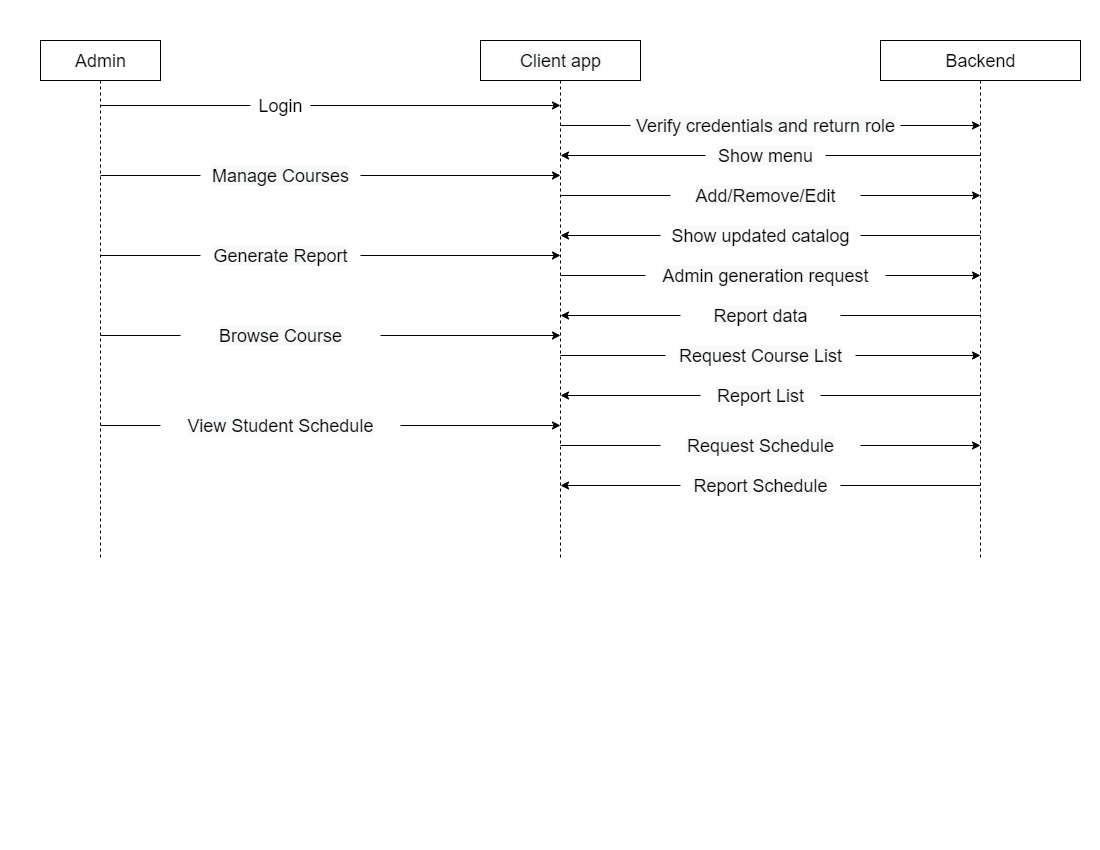

The diagram above was exported from draw.io. Its source (the exported page's mxGraphModel, read from the mxfile embedded in the PNG):
<mxGraphModel dx="1189" dy="1632" grid="1" gridSize="10" guides="1" tooltips="1" connect="1" arrows="1" fold="1" page="1" pageScale="1" pageWidth="1100" pageHeight="850" math="0" shadow="0">
  <root>
    <mxCell id="0" />
    <mxCell id="1" parent="0" />
    <mxCell id="cWhazSUVIykC4ZwmwN_i-2" style="rounded=0;orthogonalLoop=1;jettySize=auto;html=1;endArrow=none;endFill=0;dashed=1;" edge="1" parent="1" source="cWhazSUVIykC4ZwmwN_i-3">
      <mxGeometry relative="1" as="geometry">
        <mxPoint x="100" y="560" as="targetPoint" />
      </mxGeometry>
    </mxCell>
    <mxCell id="cWhazSUVIykC4ZwmwN_i-3" value="&lt;font style=&quot;font-size: 18px;&quot;&gt;Admin&lt;/font&gt;" style="rounded=0;whiteSpace=wrap;html=1;" vertex="1" parent="1">
      <mxGeometry x="40" y="40" width="120" height="40" as="geometry" />
    </mxCell>
    <mxCell id="cWhazSUVIykC4ZwmwN_i-4" style="edgeStyle=orthogonalEdgeStyle;rounded=0;orthogonalLoop=1;jettySize=auto;html=1;endArrow=none;endFill=0;dashed=1;" edge="1" parent="1" source="cWhazSUVIykC4ZwmwN_i-5">
      <mxGeometry relative="1" as="geometry">
        <mxPoint x="560" y="560" as="targetPoint" />
      </mxGeometry>
    </mxCell>
    <mxCell id="cWhazSUVIykC4ZwmwN_i-5" value="&lt;span style=&quot;font-family: Helvetica, &amp;quot;VP Default&amp;quot;; font-size: 18px; background-color: rgb(248, 249, 250);&quot;&gt;Client app&lt;/span&gt;" style="rounded=0;whiteSpace=wrap;html=1;" vertex="1" parent="1">
      <mxGeometry x="480" y="40" width="160" height="40" as="geometry" />
    </mxCell>
    <mxCell id="cWhazSUVIykC4ZwmwN_i-6" style="edgeStyle=orthogonalEdgeStyle;rounded=0;orthogonalLoop=1;jettySize=auto;html=1;dashed=1;endArrow=none;endFill=0;" edge="1" parent="1" source="cWhazSUVIykC4ZwmwN_i-7">
      <mxGeometry relative="1" as="geometry">
        <mxPoint x="980" y="560" as="targetPoint" />
      </mxGeometry>
    </mxCell>
    <mxCell id="cWhazSUVIykC4ZwmwN_i-7" value="&lt;font style=&quot;font-size: 18px;&quot;&gt;Backend&lt;/font&gt;" style="rounded=0;whiteSpace=wrap;html=1;" vertex="1" parent="1">
      <mxGeometry x="880" y="40" width="200" height="40" as="geometry" />
    </mxCell>
    <mxCell id="cWhazSUVIykC4ZwmwN_i-8" style="edgeStyle=orthogonalEdgeStyle;rounded=0;orthogonalLoop=1;jettySize=auto;html=1;" edge="1" parent="1" source="cWhazSUVIykC4ZwmwN_i-10">
      <mxGeometry relative="1" as="geometry">
        <mxPoint x="560" y="105" as="targetPoint" />
      </mxGeometry>
    </mxCell>
    <mxCell id="cWhazSUVIykC4ZwmwN_i-9" style="edgeStyle=orthogonalEdgeStyle;rounded=0;orthogonalLoop=1;jettySize=auto;html=1;endArrow=none;endFill=0;" edge="1" parent="1" source="cWhazSUVIykC4ZwmwN_i-10">
      <mxGeometry relative="1" as="geometry">
        <mxPoint x="99.99999999999977" y="105" as="targetPoint" />
      </mxGeometry>
    </mxCell>
    <mxCell id="cWhazSUVIykC4ZwmwN_i-10" value="&lt;font style=&quot;font-size: 18px;&quot;&gt;Login&lt;/font&gt;" style="text;html=1;align=center;verticalAlign=middle;whiteSpace=wrap;rounded=0;" vertex="1" parent="1">
      <mxGeometry x="250" y="90" width="60" height="30" as="geometry" />
    </mxCell>
    <mxCell id="cWhazSUVIykC4ZwmwN_i-11" style="edgeStyle=orthogonalEdgeStyle;rounded=0;orthogonalLoop=1;jettySize=auto;html=1;" edge="1" parent="1" source="cWhazSUVIykC4ZwmwN_i-13">
      <mxGeometry relative="1" as="geometry">
        <mxPoint x="980" y="125" as="targetPoint" />
      </mxGeometry>
    </mxCell>
    <mxCell id="cWhazSUVIykC4ZwmwN_i-12" style="edgeStyle=orthogonalEdgeStyle;rounded=0;orthogonalLoop=1;jettySize=auto;html=1;endArrow=none;endFill=0;" edge="1" parent="1" source="cWhazSUVIykC4ZwmwN_i-13">
      <mxGeometry relative="1" as="geometry">
        <mxPoint x="560" y="125" as="targetPoint" />
      </mxGeometry>
    </mxCell>
    <mxCell id="cWhazSUVIykC4ZwmwN_i-13" value="&lt;span style=&quot;font-size: 18px; background-color: rgb(248, 249, 250);&quot;&gt;Verify credentials and return role&lt;/span&gt;" style="text;html=1;align=center;verticalAlign=middle;whiteSpace=wrap;rounded=0;" vertex="1" parent="1">
      <mxGeometry x="630" y="110" width="270" height="30" as="geometry" />
    </mxCell>
    <mxCell id="cWhazSUVIykC4ZwmwN_i-14" style="edgeStyle=orthogonalEdgeStyle;rounded=0;orthogonalLoop=1;jettySize=auto;html=1;endArrow=none;endFill=0;" edge="1" parent="1" source="cWhazSUVIykC4ZwmwN_i-16">
      <mxGeometry relative="1" as="geometry">
        <mxPoint x="980" y="155" as="targetPoint" />
      </mxGeometry>
    </mxCell>
    <mxCell id="cWhazSUVIykC4ZwmwN_i-15" style="edgeStyle=orthogonalEdgeStyle;rounded=0;orthogonalLoop=1;jettySize=auto;html=1;" edge="1" parent="1" source="cWhazSUVIykC4ZwmwN_i-16">
      <mxGeometry relative="1" as="geometry">
        <mxPoint x="560" y="155" as="targetPoint" />
      </mxGeometry>
    </mxCell>
    <mxCell id="cWhazSUVIykC4ZwmwN_i-16" value="&lt;span style=&quot;font-size: 18px; background-color: rgb(248, 249, 250);&quot;&gt;Show menu&lt;/span&gt;" style="text;html=1;align=center;verticalAlign=middle;whiteSpace=wrap;rounded=0;" vertex="1" parent="1">
      <mxGeometry x="705" y="140" width="120" height="30" as="geometry" />
    </mxCell>
    <mxCell id="cWhazSUVIykC4ZwmwN_i-17" style="edgeStyle=orthogonalEdgeStyle;rounded=0;orthogonalLoop=1;jettySize=auto;html=1;" edge="1" parent="1" source="cWhazSUVIykC4ZwmwN_i-19">
      <mxGeometry relative="1" as="geometry">
        <mxPoint x="560" y="175" as="targetPoint" />
      </mxGeometry>
    </mxCell>
    <mxCell id="cWhazSUVIykC4ZwmwN_i-18" style="edgeStyle=orthogonalEdgeStyle;rounded=0;orthogonalLoop=1;jettySize=auto;html=1;endArrow=none;endFill=0;" edge="1" parent="1" source="cWhazSUVIykC4ZwmwN_i-19">
      <mxGeometry relative="1" as="geometry">
        <mxPoint x="99.99999999999977" y="175" as="targetPoint" />
      </mxGeometry>
    </mxCell>
    <mxCell id="cWhazSUVIykC4ZwmwN_i-19" value="&lt;span style=&quot;font-size: 18px; background-color: rgb(248, 249, 250);&quot;&gt;Manage Courses&lt;/span&gt;" style="text;html=1;align=center;verticalAlign=middle;whiteSpace=wrap;rounded=0;" vertex="1" parent="1">
      <mxGeometry x="200" y="160" width="160" height="30" as="geometry" />
    </mxCell>
    <mxCell id="cWhazSUVIykC4ZwmwN_i-20" style="edgeStyle=orthogonalEdgeStyle;rounded=0;orthogonalLoop=1;jettySize=auto;html=1;" edge="1" parent="1" source="cWhazSUVIykC4ZwmwN_i-22">
      <mxGeometry relative="1" as="geometry">
        <mxPoint x="980" y="195" as="targetPoint" />
      </mxGeometry>
    </mxCell>
    <mxCell id="cWhazSUVIykC4ZwmwN_i-21" style="edgeStyle=orthogonalEdgeStyle;rounded=0;orthogonalLoop=1;jettySize=auto;html=1;endArrow=none;endFill=0;" edge="1" parent="1" source="cWhazSUVIykC4ZwmwN_i-22">
      <mxGeometry relative="1" as="geometry">
        <mxPoint x="560" y="195" as="targetPoint" />
      </mxGeometry>
    </mxCell>
    <mxCell id="cWhazSUVIykC4ZwmwN_i-22" value="&lt;span style=&quot;font-size: 18px; background-color: rgb(248, 249, 250);&quot;&gt;Add/Remove/Edit&lt;/span&gt;" style="text;html=1;align=center;verticalAlign=middle;whiteSpace=wrap;rounded=0;" vertex="1" parent="1">
      <mxGeometry x="670" y="180" width="190" height="30" as="geometry" />
    </mxCell>
    <mxCell id="cWhazSUVIykC4ZwmwN_i-23" style="edgeStyle=orthogonalEdgeStyle;rounded=0;orthogonalLoop=1;jettySize=auto;html=1;endArrow=none;endFill=0;" edge="1" parent="1" source="cWhazSUVIykC4ZwmwN_i-25">
      <mxGeometry relative="1" as="geometry">
        <mxPoint x="980" y="235" as="targetPoint" />
      </mxGeometry>
    </mxCell>
    <mxCell id="cWhazSUVIykC4ZwmwN_i-24" style="edgeStyle=orthogonalEdgeStyle;rounded=0;orthogonalLoop=1;jettySize=auto;html=1;" edge="1" parent="1" source="cWhazSUVIykC4ZwmwN_i-25">
      <mxGeometry relative="1" as="geometry">
        <mxPoint x="560" y="235" as="targetPoint" />
      </mxGeometry>
    </mxCell>
    <mxCell id="cWhazSUVIykC4ZwmwN_i-25" value="&lt;span style=&quot;font-size: 18px; background-color: rgb(248, 249, 250);&quot;&gt;Show updated catalog&lt;/span&gt;" style="text;html=1;align=center;verticalAlign=middle;whiteSpace=wrap;rounded=0;" vertex="1" parent="1">
      <mxGeometry x="660" y="220" width="200" height="30" as="geometry" />
    </mxCell>
    <mxCell id="cWhazSUVIykC4ZwmwN_i-26" style="edgeStyle=orthogonalEdgeStyle;rounded=0;orthogonalLoop=1;jettySize=auto;html=1;" edge="1" parent="1" source="cWhazSUVIykC4ZwmwN_i-28">
      <mxGeometry relative="1" as="geometry">
        <mxPoint x="560" y="255" as="targetPoint" />
      </mxGeometry>
    </mxCell>
    <mxCell id="cWhazSUVIykC4ZwmwN_i-27" style="edgeStyle=orthogonalEdgeStyle;rounded=0;orthogonalLoop=1;jettySize=auto;html=1;endArrow=none;endFill=0;" edge="1" parent="1" source="cWhazSUVIykC4ZwmwN_i-28">
      <mxGeometry relative="1" as="geometry">
        <mxPoint x="99.99999999999977" y="255" as="targetPoint" />
      </mxGeometry>
    </mxCell>
    <mxCell id="cWhazSUVIykC4ZwmwN_i-28" value="&lt;span style=&quot;font-size: 18px; background-color: rgb(248, 249, 250);&quot;&gt;Generate Report&lt;/span&gt;" style="text;html=1;align=center;verticalAlign=middle;whiteSpace=wrap;rounded=0;" vertex="1" parent="1">
      <mxGeometry x="200" y="240" width="160" height="30" as="geometry" />
    </mxCell>
    <mxCell id="cWhazSUVIykC4ZwmwN_i-29" style="edgeStyle=orthogonalEdgeStyle;rounded=0;orthogonalLoop=1;jettySize=auto;html=1;" edge="1" parent="1" source="cWhazSUVIykC4ZwmwN_i-31">
      <mxGeometry relative="1" as="geometry">
        <mxPoint x="980" y="275" as="targetPoint" />
      </mxGeometry>
    </mxCell>
    <mxCell id="cWhazSUVIykC4ZwmwN_i-30" style="edgeStyle=orthogonalEdgeStyle;rounded=0;orthogonalLoop=1;jettySize=auto;html=1;endArrow=none;endFill=0;" edge="1" parent="1" source="cWhazSUVIykC4ZwmwN_i-31">
      <mxGeometry relative="1" as="geometry">
        <mxPoint x="560" y="275" as="targetPoint" />
      </mxGeometry>
    </mxCell>
    <mxCell id="cWhazSUVIykC4ZwmwN_i-31" value="&lt;span style=&quot;font-size: 18px; background-color: rgb(248, 249, 250);&quot;&gt;Admin generation request&lt;/span&gt;" style="text;html=1;align=center;verticalAlign=middle;whiteSpace=wrap;rounded=0;" vertex="1" parent="1">
      <mxGeometry x="645" y="260" width="240" height="30" as="geometry" />
    </mxCell>
    <mxCell id="cWhazSUVIykC4ZwmwN_i-32" style="edgeStyle=orthogonalEdgeStyle;rounded=0;orthogonalLoop=1;jettySize=auto;html=1;endArrow=none;endFill=0;" edge="1" parent="1" source="cWhazSUVIykC4ZwmwN_i-34">
      <mxGeometry relative="1" as="geometry">
        <mxPoint x="980" y="315" as="targetPoint" />
      </mxGeometry>
    </mxCell>
    <mxCell id="cWhazSUVIykC4ZwmwN_i-33" style="edgeStyle=orthogonalEdgeStyle;rounded=0;orthogonalLoop=1;jettySize=auto;html=1;" edge="1" parent="1" source="cWhazSUVIykC4ZwmwN_i-34">
      <mxGeometry relative="1" as="geometry">
        <mxPoint x="560" y="315" as="targetPoint" />
      </mxGeometry>
    </mxCell>
    <mxCell id="cWhazSUVIykC4ZwmwN_i-34" value="&lt;span style=&quot;font-size: 18px; background-color: rgb(248, 249, 250);&quot;&gt;Report data&lt;/span&gt;" style="text;html=1;align=center;verticalAlign=middle;whiteSpace=wrap;rounded=0;" vertex="1" parent="1">
      <mxGeometry x="680" y="300" width="160" height="30" as="geometry" />
    </mxCell>
    <mxCell id="cWhazSUVIykC4ZwmwN_i-35" style="edgeStyle=orthogonalEdgeStyle;rounded=0;orthogonalLoop=1;jettySize=auto;html=1;" edge="1" parent="1" source="cWhazSUVIykC4ZwmwN_i-37">
      <mxGeometry relative="1" as="geometry">
        <mxPoint x="560" y="335" as="targetPoint" />
      </mxGeometry>
    </mxCell>
    <mxCell id="cWhazSUVIykC4ZwmwN_i-36" style="edgeStyle=orthogonalEdgeStyle;rounded=0;orthogonalLoop=1;jettySize=auto;html=1;endArrow=none;endFill=0;" edge="1" parent="1" source="cWhazSUVIykC4ZwmwN_i-37">
      <mxGeometry relative="1" as="geometry">
        <mxPoint x="99.99999999999977" y="335" as="targetPoint" />
      </mxGeometry>
    </mxCell>
    <mxCell id="cWhazSUVIykC4ZwmwN_i-37" value="&lt;span style=&quot;font-size: 18px; background-color: rgb(248, 249, 250);&quot;&gt;Browse Course&lt;/span&gt;" style="text;html=1;align=center;verticalAlign=middle;whiteSpace=wrap;rounded=0;" vertex="1" parent="1">
      <mxGeometry x="180" y="320" width="200" height="30" as="geometry" />
    </mxCell>
    <mxCell id="cWhazSUVIykC4ZwmwN_i-75" style="edgeStyle=orthogonalEdgeStyle;rounded=0;orthogonalLoop=1;jettySize=auto;html=1;endArrow=none;endFill=0;" edge="1" parent="1" source="cWhazSUVIykC4ZwmwN_i-49">
      <mxGeometry relative="1" as="geometry">
        <mxPoint x="100" y="425" as="targetPoint" />
      </mxGeometry>
    </mxCell>
    <mxCell id="cWhazSUVIykC4ZwmwN_i-76" style="edgeStyle=orthogonalEdgeStyle;rounded=0;orthogonalLoop=1;jettySize=auto;html=1;" edge="1" parent="1" source="cWhazSUVIykC4ZwmwN_i-49">
      <mxGeometry relative="1" as="geometry">
        <mxPoint x="560" y="425" as="targetPoint" />
      </mxGeometry>
    </mxCell>
    <mxCell id="cWhazSUVIykC4ZwmwN_i-49" value="&lt;span style=&quot;font-size: 18px; background-color: rgb(248, 249, 250);&quot;&gt;View Student Schedule&lt;/span&gt;" style="text;html=1;align=center;verticalAlign=middle;whiteSpace=wrap;rounded=0;" vertex="1" parent="1">
      <mxGeometry x="160" y="410" width="240" height="30" as="geometry" />
    </mxCell>
    <mxCell id="cWhazSUVIykC4ZwmwN_i-77" style="edgeStyle=orthogonalEdgeStyle;rounded=0;orthogonalLoop=1;jettySize=auto;html=1;" edge="1" parent="1" source="cWhazSUVIykC4ZwmwN_i-52">
      <mxGeometry relative="1" as="geometry">
        <mxPoint x="980" y="445" as="targetPoint" />
      </mxGeometry>
    </mxCell>
    <mxCell id="cWhazSUVIykC4ZwmwN_i-78" style="edgeStyle=orthogonalEdgeStyle;rounded=0;orthogonalLoop=1;jettySize=auto;html=1;endArrow=none;endFill=0;" edge="1" parent="1" source="cWhazSUVIykC4ZwmwN_i-52">
      <mxGeometry relative="1" as="geometry">
        <mxPoint x="560" y="445" as="targetPoint" />
      </mxGeometry>
    </mxCell>
    <mxCell id="cWhazSUVIykC4ZwmwN_i-52" value="&lt;span style=&quot;font-size: 18px; background-color: rgb(248, 249, 250);&quot;&gt;Request&amp;nbsp;&lt;/span&gt;&lt;span style=&quot;background-color: light-dark(rgb(248, 249, 250), rgb(22, 23, 24)); font-size: 18px; color: light-dark(rgb(0, 0, 0), rgb(255, 255, 255));&quot;&gt;Schedule&lt;/span&gt;" style="text;html=1;align=center;verticalAlign=middle;whiteSpace=wrap;rounded=0;" vertex="1" parent="1">
      <mxGeometry x="660" y="430" width="200" height="30" as="geometry" />
    </mxCell>
    <mxCell id="cWhazSUVIykC4ZwmwN_i-79" style="edgeStyle=orthogonalEdgeStyle;rounded=0;orthogonalLoop=1;jettySize=auto;html=1;endArrow=none;endFill=0;" edge="1" parent="1" source="cWhazSUVIykC4ZwmwN_i-55">
      <mxGeometry relative="1" as="geometry">
        <mxPoint x="980" y="485" as="targetPoint" />
      </mxGeometry>
    </mxCell>
    <mxCell id="cWhazSUVIykC4ZwmwN_i-80" style="edgeStyle=orthogonalEdgeStyle;rounded=0;orthogonalLoop=1;jettySize=auto;html=1;" edge="1" parent="1" source="cWhazSUVIykC4ZwmwN_i-55">
      <mxGeometry relative="1" as="geometry">
        <mxPoint x="560" y="485" as="targetPoint" />
      </mxGeometry>
    </mxCell>
    <mxCell id="cWhazSUVIykC4ZwmwN_i-55" value="&lt;span style=&quot;font-size: 18px; background-color: rgb(248, 249, 250);&quot;&gt;Report Schedule&lt;/span&gt;" style="text;html=1;align=center;verticalAlign=middle;whiteSpace=wrap;rounded=0;" vertex="1" parent="1">
      <mxGeometry x="680" y="470" width="160" height="30" as="geometry" />
    </mxCell>
    <mxCell id="cWhazSUVIykC4ZwmwN_i-71" style="edgeStyle=orthogonalEdgeStyle;rounded=0;orthogonalLoop=1;jettySize=auto;html=1;" edge="1" parent="1" source="cWhazSUVIykC4ZwmwN_i-67">
      <mxGeometry relative="1" as="geometry">
        <mxPoint x="980" y="355" as="targetPoint" />
      </mxGeometry>
    </mxCell>
    <mxCell id="cWhazSUVIykC4ZwmwN_i-72" style="edgeStyle=orthogonalEdgeStyle;rounded=0;orthogonalLoop=1;jettySize=auto;html=1;endArrow=none;endFill=0;" edge="1" parent="1" source="cWhazSUVIykC4ZwmwN_i-67">
      <mxGeometry relative="1" as="geometry">
        <mxPoint x="560" y="355" as="targetPoint" />
      </mxGeometry>
    </mxCell>
    <mxCell id="cWhazSUVIykC4ZwmwN_i-67" value="&lt;span style=&quot;font-size: 18px; background-color: rgb(248, 249, 250);&quot;&gt;Request Course List&lt;/span&gt;" style="text;html=1;align=center;verticalAlign=middle;whiteSpace=wrap;rounded=0;" vertex="1" parent="1">
      <mxGeometry x="665" y="340" width="190" height="30" as="geometry" />
    </mxCell>
    <mxCell id="cWhazSUVIykC4ZwmwN_i-73" style="edgeStyle=orthogonalEdgeStyle;rounded=0;orthogonalLoop=1;jettySize=auto;html=1;endArrow=none;endFill=0;" edge="1" parent="1" source="cWhazSUVIykC4ZwmwN_i-70">
      <mxGeometry relative="1" as="geometry">
        <mxPoint x="980" y="395" as="targetPoint" />
      </mxGeometry>
    </mxCell>
    <mxCell id="cWhazSUVIykC4ZwmwN_i-74" style="edgeStyle=orthogonalEdgeStyle;rounded=0;orthogonalLoop=1;jettySize=auto;html=1;" edge="1" parent="1" source="cWhazSUVIykC4ZwmwN_i-70">
      <mxGeometry relative="1" as="geometry">
        <mxPoint x="560" y="395" as="targetPoint" />
      </mxGeometry>
    </mxCell>
    <mxCell id="cWhazSUVIykC4ZwmwN_i-70" value="&lt;span style=&quot;font-size: 18px; background-color: rgb(248, 249, 250);&quot;&gt;Report List&lt;/span&gt;" style="text;html=1;align=center;verticalAlign=middle;whiteSpace=wrap;rounded=0;" vertex="1" parent="1">
      <mxGeometry x="700" y="380" width="120" height="30" as="geometry" />
    </mxCell>
  </root>
</mxGraphModel>